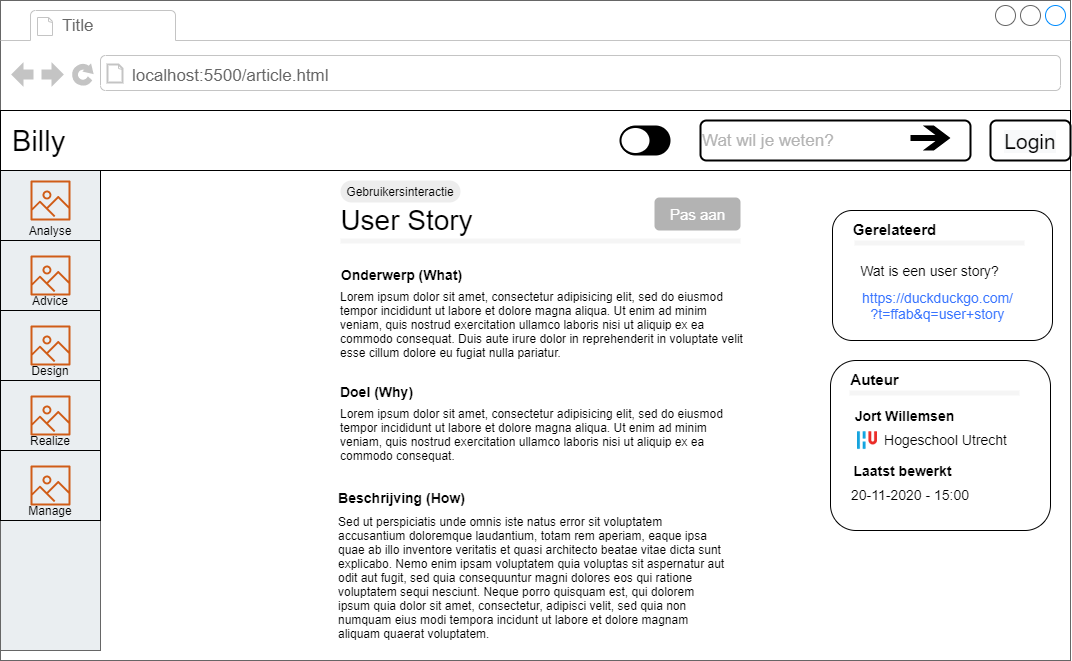

The diagram above was exported from draw.io. Its source (the exported page's mxGraphModel, read from the mxfile embedded in the PNG):
<mxGraphModel dx="1463" dy="846" grid="1" gridSize="10" guides="1" tooltips="1" connect="1" arrows="1" fold="1" page="1" pageScale="1" pageWidth="827" pageHeight="1169" math="0" shadow="0">
  <root>
    <mxCell id="0" />
    <mxCell id="1" parent="0" />
    <mxCell id="lNGeoE-rt6-e9weAXTEc-88" value="" style="strokeWidth=1;shadow=0;dashed=0;align=center;html=1;shape=mxgraph.mockup.containers.browserWindow;rSize=0;strokeColor=#666666;strokeColor2=#008cff;strokeColor3=#c4c4c4;mainText=,;recursiveResize=0;" vertex="1" parent="1">
      <mxGeometry x="770" y="1130" width="1070" height="660" as="geometry" />
    </mxCell>
    <mxCell id="lNGeoE-rt6-e9weAXTEc-89" value="Title" style="strokeWidth=1;shadow=0;dashed=0;align=center;html=1;shape=mxgraph.mockup.containers.anchor;fontSize=17;fontColor=#666666;align=left;" vertex="1" parent="lNGeoE-rt6-e9weAXTEc-88">
      <mxGeometry x="60" y="12" width="110" height="26" as="geometry" />
    </mxCell>
    <mxCell id="lNGeoE-rt6-e9weAXTEc-90" value="localhost:5500/article.html" style="strokeWidth=1;shadow=0;dashed=0;align=center;html=1;shape=mxgraph.mockup.containers.anchor;rSize=0;fontSize=17;fontColor=#666666;align=left;" vertex="1" parent="lNGeoE-rt6-e9weAXTEc-88">
      <mxGeometry x="130" y="60" width="290" height="30" as="geometry" />
    </mxCell>
    <mxCell id="lNGeoE-rt6-e9weAXTEc-91" value="" style="strokeWidth=1;shadow=0;dashed=0;align=center;html=1;shape=mxgraph.mockup.containers.rrect;rSize=0;strokeColor=#666666;fillColor=#EAEEF1;" vertex="1" parent="lNGeoE-rt6-e9weAXTEc-88">
      <mxGeometry y="170" width="100" height="480" as="geometry" />
    </mxCell>
    <mxCell id="lNGeoE-rt6-e9weAXTEc-92" value="" style="rounded=0;whiteSpace=wrap;html=1;fillColor=#EAEEF1;" vertex="1" parent="lNGeoE-rt6-e9weAXTEc-88">
      <mxGeometry y="170" width="100" height="70" as="geometry" />
    </mxCell>
    <mxCell id="lNGeoE-rt6-e9weAXTEc-93" value="" style="rounded=0;whiteSpace=wrap;html=1;fillColor=#EAEEF1;" vertex="1" parent="lNGeoE-rt6-e9weAXTEc-88">
      <mxGeometry y="240" width="100" height="70" as="geometry" />
    </mxCell>
    <mxCell id="lNGeoE-rt6-e9weAXTEc-94" value="" style="rounded=0;whiteSpace=wrap;html=1;fillColor=#EAEEF1;" vertex="1" parent="lNGeoE-rt6-e9weAXTEc-88">
      <mxGeometry y="380" width="100" height="70" as="geometry" />
    </mxCell>
    <mxCell id="lNGeoE-rt6-e9weAXTEc-95" value="" style="rounded=0;whiteSpace=wrap;html=1;fillColor=#EAEEF1;" vertex="1" parent="lNGeoE-rt6-e9weAXTEc-88">
      <mxGeometry y="310" width="100" height="70" as="geometry" />
    </mxCell>
    <mxCell id="lNGeoE-rt6-e9weAXTEc-96" value="" style="rounded=0;whiteSpace=wrap;html=1;fillColor=#EAEEF1;" vertex="1" parent="lNGeoE-rt6-e9weAXTEc-88">
      <mxGeometry y="450" width="100" height="70" as="geometry" />
    </mxCell>
    <mxCell id="lNGeoE-rt6-e9weAXTEc-97" value="Manage" style="text;html=1;strokeColor=none;fillColor=none;align=center;verticalAlign=middle;whiteSpace=wrap;rounded=0;" vertex="1" parent="lNGeoE-rt6-e9weAXTEc-88">
      <mxGeometry x="30" y="500" width="40" height="20" as="geometry" />
    </mxCell>
    <mxCell id="lNGeoE-rt6-e9weAXTEc-98" value="Realize" style="text;html=1;strokeColor=none;fillColor=none;align=center;verticalAlign=middle;whiteSpace=wrap;rounded=0;" vertex="1" parent="lNGeoE-rt6-e9weAXTEc-88">
      <mxGeometry x="30" y="430" width="40" height="20" as="geometry" />
    </mxCell>
    <mxCell id="lNGeoE-rt6-e9weAXTEc-99" value="Design" style="text;html=1;strokeColor=none;fillColor=none;align=center;verticalAlign=middle;whiteSpace=wrap;rounded=0;" vertex="1" parent="lNGeoE-rt6-e9weAXTEc-88">
      <mxGeometry x="30" y="360" width="40" height="20" as="geometry" />
    </mxCell>
    <mxCell id="lNGeoE-rt6-e9weAXTEc-100" value="Advice" style="text;html=1;strokeColor=none;fillColor=none;align=center;verticalAlign=middle;whiteSpace=wrap;rounded=0;" vertex="1" parent="lNGeoE-rt6-e9weAXTEc-88">
      <mxGeometry x="30" y="290" width="40" height="20" as="geometry" />
    </mxCell>
    <mxCell id="lNGeoE-rt6-e9weAXTEc-101" value="Analyse" style="text;html=1;strokeColor=none;fillColor=none;align=center;verticalAlign=middle;whiteSpace=wrap;rounded=0;" vertex="1" parent="lNGeoE-rt6-e9weAXTEc-88">
      <mxGeometry x="30" y="220" width="40" height="20" as="geometry" />
    </mxCell>
    <mxCell id="lNGeoE-rt6-e9weAXTEc-102" value="" style="outlineConnect=0;fontColor=#232F3E;gradientColor=none;fillColor=#D05C17;strokeColor=none;dashed=0;verticalLabelPosition=bottom;verticalAlign=top;align=center;html=1;fontSize=12;fontStyle=0;aspect=fixed;pointerEvents=1;shape=mxgraph.aws4.container_registry_image;" vertex="1" parent="lNGeoE-rt6-e9weAXTEc-88">
      <mxGeometry x="30" y="180" width="40" height="40" as="geometry" />
    </mxCell>
    <mxCell id="lNGeoE-rt6-e9weAXTEc-103" value="" style="outlineConnect=0;fontColor=#232F3E;gradientColor=none;fillColor=#D05C17;strokeColor=none;dashed=0;verticalLabelPosition=bottom;verticalAlign=top;align=center;html=1;fontSize=12;fontStyle=0;aspect=fixed;pointerEvents=1;shape=mxgraph.aws4.container_registry_image;" vertex="1" parent="lNGeoE-rt6-e9weAXTEc-88">
      <mxGeometry x="30" y="255" width="40" height="40" as="geometry" />
    </mxCell>
    <mxCell id="lNGeoE-rt6-e9weAXTEc-104" value="" style="outlineConnect=0;fontColor=#232F3E;gradientColor=none;fillColor=#D05C17;strokeColor=none;dashed=0;verticalLabelPosition=bottom;verticalAlign=top;align=center;html=1;fontSize=12;fontStyle=0;aspect=fixed;pointerEvents=1;shape=mxgraph.aws4.container_registry_image;" vertex="1" parent="lNGeoE-rt6-e9weAXTEc-88">
      <mxGeometry x="30" y="325" width="40" height="40" as="geometry" />
    </mxCell>
    <mxCell id="lNGeoE-rt6-e9weAXTEc-105" value="" style="outlineConnect=0;fontColor=#232F3E;gradientColor=none;fillColor=#D05C17;strokeColor=none;dashed=0;verticalLabelPosition=bottom;verticalAlign=top;align=center;html=1;fontSize=12;fontStyle=0;aspect=fixed;pointerEvents=1;shape=mxgraph.aws4.container_registry_image;" vertex="1" parent="lNGeoE-rt6-e9weAXTEc-88">
      <mxGeometry x="30" y="395" width="40" height="40" as="geometry" />
    </mxCell>
    <mxCell id="lNGeoE-rt6-e9weAXTEc-106" value="" style="outlineConnect=0;fontColor=#232F3E;gradientColor=none;fillColor=#D05C17;strokeColor=none;dashed=0;verticalLabelPosition=bottom;verticalAlign=top;align=center;html=1;fontSize=12;fontStyle=0;aspect=fixed;pointerEvents=1;shape=mxgraph.aws4.container_registry_image;" vertex="1" parent="lNGeoE-rt6-e9weAXTEc-88">
      <mxGeometry x="30" y="465" width="40" height="40" as="geometry" />
    </mxCell>
    <mxCell id="lNGeoE-rt6-e9weAXTEc-107" value="" style="rounded=0;whiteSpace=wrap;html=1;gradientDirection=north;fillColor=none;" vertex="1" parent="lNGeoE-rt6-e9weAXTEc-88">
      <mxGeometry y="110" width="1070" height="60" as="geometry" />
    </mxCell>
    <mxCell id="lNGeoE-rt6-e9weAXTEc-108" value="Billy" style="text;html=1;strokeColor=none;fillColor=none;align=left;verticalAlign=middle;whiteSpace=wrap;rounded=0;fontSize=29;" vertex="1" parent="lNGeoE-rt6-e9weAXTEc-88">
      <mxGeometry x="10" y="110" width="100" height="60" as="geometry" />
    </mxCell>
    <mxCell id="lNGeoE-rt6-e9weAXTEc-109" value="" style="strokeColor=none;rounded=1;arcSize=50;fontSize=29;align=left;fillColor=#000000;" vertex="1" parent="lNGeoE-rt6-e9weAXTEc-88">
      <mxGeometry x="620" y="125" width="50" height="30" as="geometry" />
    </mxCell>
    <mxCell id="lNGeoE-rt6-e9weAXTEc-110" value="" style="shape=ellipse;fillColor=#FFFFFF;strokeWidth=2;" vertex="1" parent="lNGeoE-rt6-e9weAXTEc-109">
      <mxGeometry y="0.5" width="30" height="27" relative="1" as="geometry">
        <mxPoint y="-13.5" as="offset" />
      </mxGeometry>
    </mxCell>
    <mxCell id="lNGeoE-rt6-e9weAXTEc-111" value="&lt;p style=&quot;font-size: 17px&quot;&gt;&lt;font color=&quot;#b3b3b3&quot;&gt;Wat wil je weten?&lt;/font&gt;&lt;/p&gt;" style="rounded=1;whiteSpace=wrap;html=1;strokeColor=#000000;strokeWidth=2;fillColor=#FFFFFF;gradientColor=none;fontSize=29;align=left;" vertex="1" parent="lNGeoE-rt6-e9weAXTEc-88">
      <mxGeometry x="700" y="120" width="270" height="40" as="geometry" />
    </mxCell>
    <mxCell id="lNGeoE-rt6-e9weAXTEc-112" value="" style="shape=mxgraph.signs.travel.arrow_east;html=1;pointerEvents=1;fillColor=#000000;strokeColor=none;verticalLabelPosition=bottom;verticalAlign=top;align=center;fontSize=29;" vertex="1" parent="lNGeoE-rt6-e9weAXTEc-88">
      <mxGeometry x="910" y="125" width="40" height="25" as="geometry" />
    </mxCell>
    <mxCell id="lNGeoE-rt6-e9weAXTEc-113" value="" style="rounded=1;whiteSpace=wrap;html=1;strokeColor=#000000;strokeWidth=2;fillColor=#FFFFFF;gradientColor=none;fontSize=29;align=center;verticalAlign=middle;labelPosition=center;verticalLabelPosition=middle;" vertex="1" parent="lNGeoE-rt6-e9weAXTEc-88">
      <mxGeometry x="990" y="120" width="80" height="40" as="geometry" />
    </mxCell>
    <mxCell id="lNGeoE-rt6-e9weAXTEc-114" value="&#10;&#10;&lt;span style=&quot;color: rgb(0, 0, 0); font-family: helvetica; font-size: 21px; font-style: normal; font-weight: 400; letter-spacing: normal; text-align: center; text-indent: 0px; text-transform: none; word-spacing: 0px; background-color: rgb(248, 249, 250); display: inline; float: none;&quot;&gt;Login&lt;/span&gt;&#10;&#10;" style="text;html=1;strokeColor=none;fillColor=none;align=center;verticalAlign=middle;whiteSpace=wrap;rounded=0;fontSize=29;" vertex="1" parent="lNGeoE-rt6-e9weAXTEc-88">
      <mxGeometry x="1000" y="130" width="60" height="15" as="geometry" />
    </mxCell>
    <mxCell id="lNGeoE-rt6-e9weAXTEc-115" value="" style="rounded=1;whiteSpace=wrap;html=1;" vertex="1" parent="lNGeoE-rt6-e9weAXTEc-88">
      <mxGeometry x="832" y="210" width="220" height="130" as="geometry" />
    </mxCell>
    <mxCell id="lNGeoE-rt6-e9weAXTEc-116" value="&lt;font style=&quot;font-size: 15px&quot;&gt;&lt;b&gt;Gerelateerd&lt;/b&gt;&lt;/font&gt;" style="text;html=1;align=center;verticalAlign=middle;resizable=0;points=[];autosize=1;" vertex="1" parent="lNGeoE-rt6-e9weAXTEc-88">
      <mxGeometry x="844" y="219" width="100" height="20" as="geometry" />
    </mxCell>
    <mxCell id="lNGeoE-rt6-e9weAXTEc-117" value="" style="rounded=0;whiteSpace=wrap;html=1;strokeColor=none;fillColor=#f5f5f5;fontColor=#333333;" vertex="1" parent="lNGeoE-rt6-e9weAXTEc-88">
      <mxGeometry x="854" y="240" width="170" height="5" as="geometry" />
    </mxCell>
    <mxCell id="lNGeoE-rt6-e9weAXTEc-118" value="&lt;font style=&quot;font-size: 14px&quot;&gt;Wat is een user story?&lt;/font&gt;" style="text;html=1;align=center;verticalAlign=middle;resizable=0;points=[];autosize=1;" vertex="1" parent="lNGeoE-rt6-e9weAXTEc-88">
      <mxGeometry x="854" y="260" width="150" height="20" as="geometry" />
    </mxCell>
    <mxCell id="lNGeoE-rt6-e9weAXTEc-119" value="&lt;font style=&quot;font-size: 14px&quot; color=&quot;#3874ff&quot;&gt;https://duckduckgo.com/&lt;br&gt;?t=ffab&amp;amp;q=user+story&lt;/font&gt;" style="text;html=1;align=center;verticalAlign=middle;resizable=0;points=[];autosize=1;" vertex="1" parent="lNGeoE-rt6-e9weAXTEc-88">
      <mxGeometry x="852" y="285" width="170" height="40" as="geometry" />
    </mxCell>
    <mxCell id="lNGeoE-rt6-e9weAXTEc-120" value="" style="rounded=1;whiteSpace=wrap;html=1;" vertex="1" parent="lNGeoE-rt6-e9weAXTEc-88">
      <mxGeometry x="830" y="360" width="220" height="170" as="geometry" />
    </mxCell>
    <mxCell id="lNGeoE-rt6-e9weAXTEc-121" value="&lt;font style=&quot;font-size: 15px&quot;&gt;&lt;b&gt;Auteur&lt;/b&gt;&lt;/font&gt;" style="text;html=1;align=center;verticalAlign=middle;resizable=0;points=[];autosize=1;" vertex="1" parent="lNGeoE-rt6-e9weAXTEc-88">
      <mxGeometry x="844" y="369" width="60" height="20" as="geometry" />
    </mxCell>
    <mxCell id="lNGeoE-rt6-e9weAXTEc-122" value="" style="rounded=0;whiteSpace=wrap;html=1;strokeColor=none;fillColor=#f5f5f5;fontColor=#333333;" vertex="1" parent="lNGeoE-rt6-e9weAXTEc-88">
      <mxGeometry x="849" y="390" width="170" height="5" as="geometry" />
    </mxCell>
    <mxCell id="lNGeoE-rt6-e9weAXTEc-123" value="&lt;font style=&quot;font-size: 14px&quot;&gt;&lt;b&gt;Jort Willemsen&lt;/b&gt;&lt;/font&gt;" style="text;html=1;align=center;verticalAlign=middle;resizable=0;points=[];autosize=1;" vertex="1" parent="lNGeoE-rt6-e9weAXTEc-88">
      <mxGeometry x="849" y="405" width="110" height="20" as="geometry" />
    </mxCell>
    <mxCell id="lNGeoE-rt6-e9weAXTEc-124" value="&lt;font style=&quot;font-size: 14px&quot;&gt;Hogeschool Utrecht&lt;/font&gt;" style="text;html=1;align=center;verticalAlign=middle;resizable=0;points=[];autosize=1;" vertex="1" parent="lNGeoE-rt6-e9weAXTEc-88">
      <mxGeometry x="875" y="429" width="140" height="20" as="geometry" />
    </mxCell>
    <mxCell id="lNGeoE-rt6-e9weAXTEc-125" value="" style="shape=image;verticalLabelPosition=bottom;labelBackgroundColor=#ffffff;verticalAlign=top;aspect=fixed;imageAspect=0;image=data:image/png,(base64 omitted: 1124 chars);" vertex="1" parent="lNGeoE-rt6-e9weAXTEc-88">
      <mxGeometry x="854" y="427" width="27" height="26" as="geometry" />
    </mxCell>
    <mxCell id="lNGeoE-rt6-e9weAXTEc-126" value="&lt;font style=&quot;font-size: 14px&quot;&gt;&lt;b&gt;Laatst bewerkt&lt;/b&gt;&lt;/font&gt;" style="text;html=1;align=center;verticalAlign=middle;resizable=0;points=[];autosize=1;" vertex="1" parent="lNGeoE-rt6-e9weAXTEc-88">
      <mxGeometry x="847" y="460" width="110" height="20" as="geometry" />
    </mxCell>
    <mxCell id="lNGeoE-rt6-e9weAXTEc-127" value="&lt;font style=&quot;font-size: 14px&quot;&gt;20-11-2020 - 15:00&lt;/font&gt;" style="text;html=1;" vertex="1" parent="lNGeoE-rt6-e9weAXTEc-88">
      <mxGeometry x="849" y="480" width="130" height="30" as="geometry" />
    </mxCell>
    <mxCell id="lNGeoE-rt6-e9weAXTEc-128" value="&lt;font style=&quot;font-size: 28px&quot;&gt;User Story&lt;/font&gt;" style="text;html=1;align=center;verticalAlign=middle;resizable=0;points=[];autosize=1;" vertex="1" parent="lNGeoE-rt6-e9weAXTEc-88">
      <mxGeometry x="331" y="210" width="150" height="20" as="geometry" />
    </mxCell>
    <mxCell id="lNGeoE-rt6-e9weAXTEc-129" value="" style="rounded=0;whiteSpace=wrap;html=1;strokeColor=none;fillColor=#f5f5f5;fontColor=#333333;" vertex="1" parent="lNGeoE-rt6-e9weAXTEc-88">
      <mxGeometry x="340" y="238" width="400" height="5" as="geometry" />
    </mxCell>
    <mxCell id="lNGeoE-rt6-e9weAXTEc-130" value="Gebruikersinteractie" style="rounded=1;whiteSpace=wrap;html=1;strokeColor=none;fillColor=#EDEDED;arcSize=50;" vertex="1" parent="lNGeoE-rt6-e9weAXTEc-88">
      <mxGeometry x="340" y="180" width="120" height="22" as="geometry" />
    </mxCell>
    <mxCell id="lNGeoE-rt6-e9weAXTEc-131" value="&lt;font style=&quot;font-size: 14px&quot;&gt;Onderwerp (What)&lt;/font&gt;" style="text;html=1;align=center;verticalAlign=middle;resizable=0;points=[];autosize=1;fontStyle=1" vertex="1" parent="lNGeoE-rt6-e9weAXTEc-88">
      <mxGeometry x="331" y="264" width="140" height="20" as="geometry" />
    </mxCell>
    <mxCell id="lNGeoE-rt6-e9weAXTEc-132" value="&lt;font style=&quot;font-size: 14px&quot;&gt;Doel (Why)&lt;/font&gt;" style="text;html=1;align=center;verticalAlign=middle;resizable=0;points=[];autosize=1;fontStyle=1" vertex="1" parent="lNGeoE-rt6-e9weAXTEc-88">
      <mxGeometry x="331" y="381" width="90" height="20" as="geometry" />
    </mxCell>
    <mxCell id="lNGeoE-rt6-e9weAXTEc-133" value="&lt;font style=&quot;font-size: 14px&quot;&gt;Beschrijving (How)&lt;/font&gt;" style="text;html=1;align=center;verticalAlign=middle;resizable=0;points=[];autosize=1;fontStyle=1" vertex="1" parent="lNGeoE-rt6-e9weAXTEc-88">
      <mxGeometry x="331" y="487" width="140" height="20" as="geometry" />
    </mxCell>
    <mxCell id="lNGeoE-rt6-e9weAXTEc-134" value="Lorem ipsum dolor sit amet, consectetur adipisicing elit, sed do eiusmod tempor incididunt ut labore et dolore magna aliqua. Ut enim ad minim veniam, quis nostrud exercitation ullamco laboris nisi ut aliquip ex ea commodo consequat. Duis aute irure dolor in reprehenderit in voluptate velit esse cillum dolore eu fugiat nulla pariatur." style="text;spacingTop=-5;whiteSpace=wrap;html=1;align=left;fontSize=12;fontFamily=Helvetica;fillColor=none;strokeColor=none;" vertex="1" parent="lNGeoE-rt6-e9weAXTEc-88">
      <mxGeometry x="338" y="288" width="412" height="85" as="geometry" />
    </mxCell>
    <mxCell id="lNGeoE-rt6-e9weAXTEc-135" value="Lorem ipsum dolor sit amet, consectetur adipisicing elit, sed do eiusmod tempor incididunt ut labore et dolore magna aliqua. Ut enim ad minim veniam, quis nostrud exercitation ullamco laboris nisi ut aliquip ex ea commodo consequat.&amp;nbsp;" style="text;spacingTop=-5;whiteSpace=wrap;html=1;align=left;fontSize=12;fontFamily=Helvetica;fillColor=none;strokeColor=none;" vertex="1" parent="lNGeoE-rt6-e9weAXTEc-88">
      <mxGeometry x="338" y="405" width="402" height="65" as="geometry" />
    </mxCell>
    <mxCell id="lNGeoE-rt6-e9weAXTEc-136" value="Sed ut perspiciatis unde omnis iste natus error sit voluptatem accusantium doloremque laudantium, totam rem aperiam, eaque ipsa quae ab illo inventore veritatis et quasi architecto beatae vitae dicta sunt explicabo. Nemo enim ipsam voluptatem quia voluptas sit aspernatur aut odit aut fugit, sed quia consequuntur magni dolores eos qui ratione voluptatem sequi nesciunt. Neque porro quisquam est, qui dolorem ipsum quia dolor sit amet, consectetur, adipisci velit, sed quia non numquam eius modi tempora incidunt ut labore et dolore magnam aliquam quaerat voluptatem.&amp;nbsp;" style="text;spacingTop=-5;whiteSpace=wrap;html=1;align=left;fontSize=12;fontFamily=Helvetica;fillColor=none;strokeColor=none;" vertex="1" parent="lNGeoE-rt6-e9weAXTEc-88">
      <mxGeometry x="336" y="513" width="392" height="110" as="geometry" />
    </mxCell>
    <mxCell id="lNGeoE-rt6-e9weAXTEc-137" value="&lt;span style=&quot;font-size: 15px&quot;&gt;Pas aan&lt;/span&gt;" style="rounded=1;strokeColor=none;html=1;fontColor=#ffffff;align=center;verticalAlign=middle;fontStyle=0;fontSize=12;fillColor=#B3B3B3;" vertex="1" parent="lNGeoE-rt6-e9weAXTEc-88">
      <mxGeometry x="654" y="197" width="86" height="33" as="geometry" />
    </mxCell>
  </root>
</mxGraphModel>